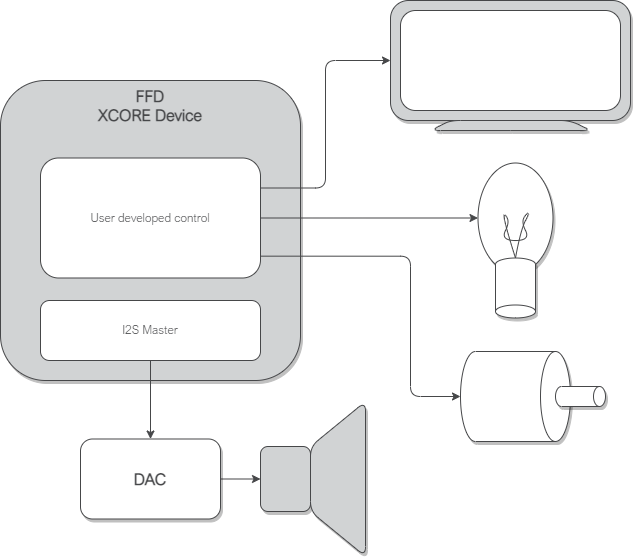

The diagram above was exported from draw.io. Its source (the exported page's mxGraphModel, read from the mxfile embedded in the PNG):
<mxGraphModel dx="1724" dy="896" grid="1" gridSize="10" guides="1" tooltips="1" connect="1" arrows="1" fold="1" page="1" pageScale="1" pageWidth="850" pageHeight="1100" background="#ffffff" math="0" shadow="0">
  <root>
    <mxCell id="0" />
    <mxCell id="1" parent="0" />
    <mxCell id="m4P-epeaWy7kp6_ltNVM-24" value="" style="ellipse;whiteSpace=wrap;html=1;rotation=90;labelBackgroundColor=none;fillColor=#FFFFFF;strokeColor=#464749;fontColor=#464749;rounded=1;shadow=1;fontFamily=Arial Nova Light;" parent="1" vertex="1">
      <mxGeometry x="480" y="360" width="110" height="75" as="geometry" />
    </mxCell>
    <mxCell id="m4P-epeaWy7kp6_ltNVM-2" value="FFD&lt;br&gt;XCORE Device" style="whiteSpace=wrap;html=1;aspect=fixed;verticalAlign=top;fontSize=16;labelBackgroundColor=none;fillColor=#D1D3D4;strokeColor=#464749;fontColor=#464749;rounded=1;glass=0;shadow=1;fontFamily=Arial Nova Light;fontStyle=1" parent="1" vertex="1">
      <mxGeometry x="20" y="260" width="300" height="300" as="geometry" />
    </mxCell>
    <mxCell id="m4P-epeaWy7kp6_ltNVM-3" style="edgeStyle=orthogonalEdgeStyle;rounded=1;orthogonalLoop=1;jettySize=auto;html=1;exitX=1;exitY=0.5;exitDx=0;exitDy=0;entryX=0;entryY=0.5;entryDx=0;entryDy=0;fontSize=16;labelBackgroundColor=none;strokeColor=#464749;fontColor=default;fontFamily=Arial Nova Light;" parent="1" source="m4P-epeaWy7kp6_ltNVM-4" target="m4P-epeaWy7kp6_ltNVM-5" edge="1">
      <mxGeometry relative="1" as="geometry" />
    </mxCell>
    <mxCell id="m4P-epeaWy7kp6_ltNVM-4" value="DAC" style="rounded=1;whiteSpace=wrap;html=1;fontSize=16;labelBackgroundColor=none;fillColor=#FFFFFF;strokeColor=#464749;fontColor=#464749;rotation=0;shadow=1;fontFamily=Arial Nova Light;fontStyle=1" parent="1" vertex="1">
      <mxGeometry x="100" y="618.5" width="140" height="80" as="geometry" />
    </mxCell>
    <mxCell id="m4P-epeaWy7kp6_ltNVM-5" value="" style="rounded=1;whiteSpace=wrap;html=1;fontSize=16;labelBackgroundColor=none;fillColor=#D1D3D4;strokeColor=#464749;fontColor=#464749;shadow=1;fontFamily=Arial Nova Light;" parent="1" vertex="1">
      <mxGeometry x="280" y="626" width="50" height="65" as="geometry" />
    </mxCell>
    <mxCell id="m4P-epeaWy7kp6_ltNVM-6" value="" style="shape=trapezoid;perimeter=trapezoidPerimeter;whiteSpace=wrap;html=1;fixedSize=1;fontSize=16;rotation=-90;size=45;labelBackgroundColor=none;fillColor=#D1D3D4;strokeColor=#464749;fontColor=#464749;rounded=1;shadow=1;fontFamily=Arial Nova Light;" parent="1" vertex="1">
      <mxGeometry x="280" y="631" width="155" height="55" as="geometry" />
    </mxCell>
    <mxCell id="m4P-epeaWy7kp6_ltNVM-14" style="edgeStyle=orthogonalEdgeStyle;rounded=1;orthogonalLoop=1;jettySize=auto;html=1;exitX=0.5;exitY=1;exitDx=0;exitDy=0;labelBackgroundColor=none;strokeColor=#464749;fontColor=default;fontFamily=Arial Nova Light;" parent="1" source="m4P-epeaWy7kp6_ltNVM-8" target="m4P-epeaWy7kp6_ltNVM-4" edge="1">
      <mxGeometry relative="1" as="geometry" />
    </mxCell>
    <mxCell id="m4P-epeaWy7kp6_ltNVM-8" value="I2S Master" style="rounded=1;whiteSpace=wrap;html=1;labelBackgroundColor=none;fillColor=#FFFFFF;strokeColor=#464749;fontColor=#464749;fontFamily=Arial Nova Light;" parent="1" vertex="1">
      <mxGeometry x="60" y="480" width="220" height="60" as="geometry" />
    </mxCell>
    <mxCell id="m4P-epeaWy7kp6_ltNVM-32" style="edgeStyle=orthogonalEdgeStyle;rounded=1;orthogonalLoop=1;jettySize=auto;html=1;exitX=0.995;exitY=0.818;exitDx=0;exitDy=0;entryX=0.5;entryY=1;entryDx=0;entryDy=0;endArrow=classic;endFill=1;strokeWidth=1;startArrow=none;startFill=0;labelBackgroundColor=none;strokeColor=#464749;fontColor=default;exitPerimeter=0;entryPerimeter=0;fontFamily=Arial Nova Light;" parent="1" source="m4P-epeaWy7kp6_ltNVM-9" target="m4P-epeaWy7kp6_ltNVM-15" edge="1">
      <mxGeometry relative="1" as="geometry">
        <Array as="points">
          <mxPoint x="430" y="436" />
          <mxPoint x="430" y="576" />
        </Array>
      </mxGeometry>
    </mxCell>
    <mxCell id="m4P-epeaWy7kp6_ltNVM-33" style="edgeStyle=orthogonalEdgeStyle;rounded=1;orthogonalLoop=1;jettySize=auto;html=1;exitX=1;exitY=0.5;exitDx=0;exitDy=0;entryX=0.5;entryY=1;entryDx=0;entryDy=0;startArrow=none;startFill=0;endArrow=classic;endFill=1;strokeWidth=1;labelBackgroundColor=none;strokeColor=#464749;fontColor=default;fontFamily=Arial Nova Light;" parent="1" source="m4P-epeaWy7kp6_ltNVM-9" target="m4P-epeaWy7kp6_ltNVM-24" edge="1">
      <mxGeometry relative="1" as="geometry" />
    </mxCell>
    <mxCell id="m4P-epeaWy7kp6_ltNVM-38" style="edgeStyle=orthogonalEdgeStyle;rounded=1;orthogonalLoop=1;jettySize=auto;html=1;exitX=1;exitY=0.25;exitDx=0;exitDy=0;entryX=0;entryY=0.5;entryDx=0;entryDy=0;startArrow=none;startFill=0;endArrow=classic;endFill=1;strokeWidth=1;labelBackgroundColor=none;strokeColor=#464749;fontColor=default;fontFamily=Arial Nova Light;" parent="1" source="m4P-epeaWy7kp6_ltNVM-9" target="m4P-epeaWy7kp6_ltNVM-35" edge="1">
      <mxGeometry relative="1" as="geometry" />
    </mxCell>
    <mxCell id="m4P-epeaWy7kp6_ltNVM-9" value="User developed control" style="rounded=1;whiteSpace=wrap;html=1;labelBackgroundColor=none;fillColor=#FFFFFF;strokeColor=#464749;fontColor=#464749;rotation=0;fontFamily=Arial Nova Light;" parent="1" vertex="1">
      <mxGeometry x="60" y="337.5" width="220" height="120" as="geometry" />
    </mxCell>
    <mxCell id="m4P-epeaWy7kp6_ltNVM-15" value="" style="shape=cylinder3;whiteSpace=wrap;html=1;boundedLbl=1;backgroundOutline=1;size=15;rotation=90;labelBackgroundColor=none;fillColor=#FFFFFF;strokeColor=#464749;fontColor=#464749;rounded=1;shadow=1;fontFamily=Arial Nova Light;" parent="1" vertex="1">
      <mxGeometry x="490" y="521" width="90" height="110" as="geometry" />
    </mxCell>
    <mxCell id="m4P-epeaWy7kp6_ltNVM-16" value="" style="shape=cylinder3;whiteSpace=wrap;html=1;boundedLbl=1;backgroundOutline=1;size=6;rotation=90;labelBackgroundColor=none;fillColor=#FFFFFF;strokeColor=#464749;fontColor=#464749;rounded=1;shadow=1;fontFamily=Arial Nova Light;" parent="1" vertex="1">
      <mxGeometry x="590" y="551" width="20" height="50" as="geometry" />
    </mxCell>
    <mxCell id="m4P-epeaWy7kp6_ltNVM-22" value="" style="shape=cylinder3;whiteSpace=wrap;html=1;boundedLbl=1;backgroundOutline=1;size=6.5;rotation=-180;labelBackgroundColor=none;fillColor=#FFFFFF;strokeColor=#464749;fontColor=#464749;rounded=1;shadow=1;fontFamily=Arial Nova Light;" parent="1" vertex="1">
      <mxGeometry x="515" y="437.5" width="40" height="60" as="geometry" />
    </mxCell>
    <mxCell id="m4P-epeaWy7kp6_ltNVM-27" value="" style="curved=1;endArrow=none;html=1;rounded=1;exitX=0.5;exitY=1;exitDx=0;exitDy=0;exitPerimeter=0;entryX=0.5;entryY=1;entryDx=0;entryDy=0;entryPerimeter=0;endFill=0;labelBackgroundColor=none;strokeColor=#464749;fontColor=default;shadow=0;fontFamily=Arial Nova Light;" parent="1" source="m4P-epeaWy7kp6_ltNVM-22" target="m4P-epeaWy7kp6_ltNVM-22" edge="1">
      <mxGeometry width="50" height="50" relative="1" as="geometry">
        <mxPoint x="370" y="480" as="sourcePoint" />
        <mxPoint x="420" y="430" as="targetPoint" />
        <Array as="points">
          <mxPoint x="520" y="390" />
          <mxPoint x="530" y="400" />
          <mxPoint x="520" y="420" />
          <mxPoint x="550" y="420" />
          <mxPoint x="540" y="400" />
          <mxPoint x="550" y="390" />
          <mxPoint x="540" y="410" />
        </Array>
      </mxGeometry>
    </mxCell>
    <mxCell id="m4P-epeaWy7kp6_ltNVM-35" value="" style="rounded=1;whiteSpace=wrap;html=1;labelBackgroundColor=none;fillColor=#D1D3D4;strokeColor=#464749;fontColor=#464749;shadow=1;fontFamily=Arial Nova Light;" parent="1" vertex="1">
      <mxGeometry x="410" y="180" width="240" height="120" as="geometry" />
    </mxCell>
    <mxCell id="m4P-epeaWy7kp6_ltNVM-36" value="" style="rounded=1;whiteSpace=wrap;html=1;labelBackgroundColor=none;fillColor=#FFFFFF;strokeColor=#464749;fontColor=#464749;shadow=0;fontFamily=Arial Nova Light;" parent="1" vertex="1">
      <mxGeometry x="420" y="190" width="220" height="100" as="geometry" />
    </mxCell>
    <mxCell id="m4P-epeaWy7kp6_ltNVM-37" value="" style="shape=trapezoid;perimeter=trapezoidPerimeter;whiteSpace=wrap;html=1;fixedSize=1;fontSize=16;rotation=0;size=20;labelBackgroundColor=none;fillColor=#D1D3D4;strokeColor=#464749;fontColor=#464749;rounded=1;shadow=1;fontFamily=Arial Nova Light;" parent="1" vertex="1">
      <mxGeometry x="450" y="300" width="160" height="10" as="geometry" />
    </mxCell>
  </root>
</mxGraphModel>